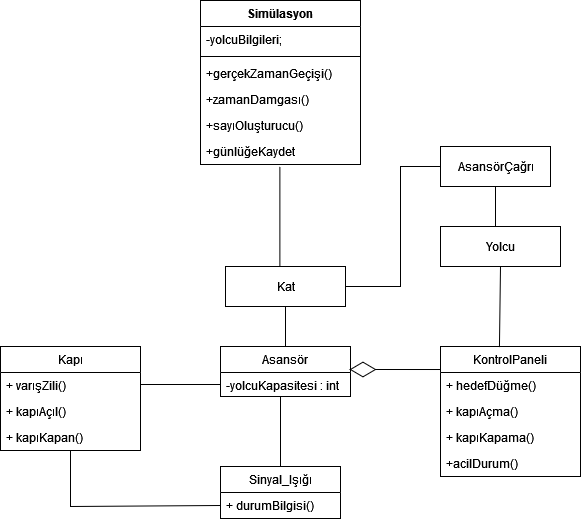

The diagram above was exported from draw.io. Its source (the exported page's mxGraphModel, read from the mxfile embedded in the PNG):
<mxGraphModel dx="1038" dy="564" grid="1" gridSize="10" guides="1" tooltips="1" connect="1" arrows="1" fold="1" page="1" pageScale="1" pageWidth="3300" pageHeight="4681" background="#ffffff" math="0" shadow="0">
  <root>
    <mxCell id="0" />
    <mxCell id="1" parent="0" />
    <mxCell id="CmpbM5jcwnE9k5nUge9Z-1" value="&lt;div&gt;Kat&lt;/div&gt;" style="html=1;" vertex="1" parent="1">
      <mxGeometry x="385" y="426" width="120" height="40" as="geometry" />
    </mxCell>
    <mxCell id="CmpbM5jcwnE9k5nUge9Z-2" value="Asansör" style="swimlane;fontStyle=0;childLayout=stackLayout;horizontal=1;startSize=26;fillColor=none;horizontalStack=0;resizeParent=1;resizeParentMax=0;resizeLast=0;collapsible=1;marginBottom=0;" vertex="1" parent="1">
      <mxGeometry x="380" y="506" width="130" height="50" as="geometry" />
    </mxCell>
    <mxCell id="CmpbM5jcwnE9k5nUge9Z-3" value="-yolcuKapasitesi : int" style="text;strokeColor=none;fillColor=none;align=left;verticalAlign=top;spacingLeft=4;spacingRight=4;overflow=hidden;rotatable=0;points=[[0,0.5],[1,0.5]];portConstraint=eastwest;" vertex="1" parent="CmpbM5jcwnE9k5nUge9Z-2">
      <mxGeometry y="26" width="130" height="24" as="geometry" />
    </mxCell>
    <mxCell id="CmpbM5jcwnE9k5nUge9Z-6" value="&lt;div&gt;AsansörÇağrı&lt;/div&gt;" style="html=1;" vertex="1" parent="1">
      <mxGeometry x="600" y="306" width="110" height="40" as="geometry" />
    </mxCell>
    <mxCell id="CmpbM5jcwnE9k5nUge9Z-7" value="KontrolPaneli" style="swimlane;fontStyle=0;childLayout=stackLayout;horizontal=1;startSize=26;fillColor=none;horizontalStack=0;resizeParent=1;resizeParentMax=0;resizeLast=0;collapsible=1;marginBottom=0;" vertex="1" parent="1">
      <mxGeometry x="600" y="506" width="140" height="130" as="geometry" />
    </mxCell>
    <mxCell id="CmpbM5jcwnE9k5nUge9Z-8" value="+ hedefDüğme()&#10;" style="text;strokeColor=none;fillColor=none;align=left;verticalAlign=top;spacingLeft=4;spacingRight=4;overflow=hidden;rotatable=0;points=[[0,0.5],[1,0.5]];portConstraint=eastwest;" vertex="1" parent="CmpbM5jcwnE9k5nUge9Z-7">
      <mxGeometry y="26" width="140" height="26" as="geometry" />
    </mxCell>
    <mxCell id="CmpbM5jcwnE9k5nUge9Z-11" value="+ kapıAçma()" style="text;strokeColor=none;fillColor=none;align=left;verticalAlign=top;spacingLeft=4;spacingRight=4;overflow=hidden;rotatable=0;points=[[0,0.5],[1,0.5]];portConstraint=eastwest;" vertex="1" parent="CmpbM5jcwnE9k5nUge9Z-7">
      <mxGeometry y="52" width="140" height="26" as="geometry" />
    </mxCell>
    <mxCell id="CmpbM5jcwnE9k5nUge9Z-9" value="+ kapıKapama()" style="text;strokeColor=none;fillColor=none;align=left;verticalAlign=top;spacingLeft=4;spacingRight=4;overflow=hidden;rotatable=0;points=[[0,0.5],[1,0.5]];portConstraint=eastwest;" vertex="1" parent="CmpbM5jcwnE9k5nUge9Z-7">
      <mxGeometry y="78" width="140" height="26" as="geometry" />
    </mxCell>
    <mxCell id="CmpbM5jcwnE9k5nUge9Z-10" value="+acilDurum()" style="text;strokeColor=none;fillColor=none;align=left;verticalAlign=top;spacingLeft=4;spacingRight=4;overflow=hidden;rotatable=0;points=[[0,0.5],[1,0.5]];portConstraint=eastwest;" vertex="1" parent="CmpbM5jcwnE9k5nUge9Z-7">
      <mxGeometry y="104" width="140" height="26" as="geometry" />
    </mxCell>
    <mxCell id="CmpbM5jcwnE9k5nUge9Z-12" value="Kapı" style="swimlane;fontStyle=0;childLayout=stackLayout;horizontal=1;startSize=26;fillColor=none;horizontalStack=0;resizeParent=1;resizeParentMax=0;resizeLast=0;collapsible=1;marginBottom=0;" vertex="1" parent="1">
      <mxGeometry x="160" y="506" width="140" height="104" as="geometry" />
    </mxCell>
    <mxCell id="CmpbM5jcwnE9k5nUge9Z-13" value="+ varışZili()" style="text;strokeColor=none;fillColor=none;align=left;verticalAlign=top;spacingLeft=4;spacingRight=4;overflow=hidden;rotatable=0;points=[[0,0.5],[1,0.5]];portConstraint=eastwest;" vertex="1" parent="CmpbM5jcwnE9k5nUge9Z-12">
      <mxGeometry y="26" width="140" height="26" as="geometry" />
    </mxCell>
    <mxCell id="CmpbM5jcwnE9k5nUge9Z-14" value="+ kapıAçıl()" style="text;strokeColor=none;fillColor=none;align=left;verticalAlign=top;spacingLeft=4;spacingRight=4;overflow=hidden;rotatable=0;points=[[0,0.5],[1,0.5]];portConstraint=eastwest;" vertex="1" parent="CmpbM5jcwnE9k5nUge9Z-12">
      <mxGeometry y="52" width="140" height="26" as="geometry" />
    </mxCell>
    <mxCell id="CmpbM5jcwnE9k5nUge9Z-15" value="+ kapıKapan()" style="text;strokeColor=none;fillColor=none;align=left;verticalAlign=top;spacingLeft=4;spacingRight=4;overflow=hidden;rotatable=0;points=[[0,0.5],[1,0.5]];portConstraint=eastwest;" vertex="1" parent="CmpbM5jcwnE9k5nUge9Z-12">
      <mxGeometry y="78" width="140" height="26" as="geometry" />
    </mxCell>
    <mxCell id="CmpbM5jcwnE9k5nUge9Z-18" value="Sinyal_Işığı" style="swimlane;fontStyle=0;childLayout=stackLayout;horizontal=1;startSize=26;fillColor=none;horizontalStack=0;resizeParent=1;resizeParentMax=0;resizeLast=0;collapsible=1;marginBottom=0;" vertex="1" parent="1">
      <mxGeometry x="380" y="626" width="120" height="52" as="geometry" />
    </mxCell>
    <mxCell id="CmpbM5jcwnE9k5nUge9Z-19" value="+ durumBilgisi()" style="text;strokeColor=none;fillColor=none;align=left;verticalAlign=top;spacingLeft=4;spacingRight=4;overflow=hidden;rotatable=0;points=[[0,0.5],[1,0.5]];portConstraint=eastwest;" vertex="1" parent="CmpbM5jcwnE9k5nUge9Z-18">
      <mxGeometry y="26" width="120" height="26" as="geometry" />
    </mxCell>
    <mxCell id="CmpbM5jcwnE9k5nUge9Z-22" value="Simülasyon" style="swimlane;fontStyle=1;align=center;verticalAlign=top;childLayout=stackLayout;horizontal=1;startSize=26;horizontalStack=0;resizeParent=1;resizeParentMax=0;resizeLast=0;collapsible=1;marginBottom=0;" vertex="1" parent="1">
      <mxGeometry x="360" y="160" width="160" height="164" as="geometry" />
    </mxCell>
    <mxCell id="CmpbM5jcwnE9k5nUge9Z-39" value="-yolcuBilgileri;&#10;" style="text;strokeColor=none;fillColor=none;align=left;verticalAlign=top;spacingLeft=4;spacingRight=4;overflow=hidden;rotatable=0;points=[[0,0.5],[1,0.5]];portConstraint=eastwest;" vertex="1" parent="CmpbM5jcwnE9k5nUge9Z-22">
      <mxGeometry y="26" width="160" height="26" as="geometry" />
    </mxCell>
    <mxCell id="CmpbM5jcwnE9k5nUge9Z-42" style="line;strokeWidth=1;fillColor=none;align=left;verticalAlign=middle;spacingTop=-1;spacingLeft=3;spacingRight=3;rotatable=0;labelPosition=right;points=[];portConstraint=eastwest;" vertex="1" parent="CmpbM5jcwnE9k5nUge9Z-22">
      <mxGeometry y="52" width="160" height="8" as="geometry" />
    </mxCell>
    <mxCell id="CmpbM5jcwnE9k5nUge9Z-25" value="+gerçekZamanGeçişi()" style="text;strokeColor=none;fillColor=none;align=left;verticalAlign=top;spacingLeft=4;spacingRight=4;overflow=hidden;rotatable=0;points=[[0,0.5],[1,0.5]];portConstraint=eastwest;" vertex="1" parent="CmpbM5jcwnE9k5nUge9Z-22">
      <mxGeometry y="60" width="160" height="26" as="geometry" />
    </mxCell>
    <mxCell id="CmpbM5jcwnE9k5nUge9Z-38" value="+zamanDamgası()&#10;" style="text;strokeColor=none;fillColor=none;align=left;verticalAlign=top;spacingLeft=4;spacingRight=4;overflow=hidden;rotatable=0;points=[[0,0.5],[1,0.5]];portConstraint=eastwest;" vertex="1" parent="CmpbM5jcwnE9k5nUge9Z-22">
      <mxGeometry y="86" width="160" height="26" as="geometry" />
    </mxCell>
    <mxCell id="CmpbM5jcwnE9k5nUge9Z-46" value="+sayıOluşturucu()" style="text;strokeColor=none;fillColor=none;align=left;verticalAlign=top;spacingLeft=4;spacingRight=4;overflow=hidden;rotatable=0;points=[[0,0.5],[1,0.5]];portConstraint=eastwest;" vertex="1" parent="CmpbM5jcwnE9k5nUge9Z-22">
      <mxGeometry y="112" width="160" height="26" as="geometry" />
    </mxCell>
    <mxCell id="CmpbM5jcwnE9k5nUge9Z-47" value="+günlüğeKaydet" style="text;strokeColor=none;fillColor=none;align=left;verticalAlign=top;spacingLeft=4;spacingRight=4;overflow=hidden;rotatable=0;points=[[0,0.5],[1,0.5]];portConstraint=eastwest;" vertex="1" parent="CmpbM5jcwnE9k5nUge9Z-22">
      <mxGeometry y="138" width="160" height="26" as="geometry" />
    </mxCell>
    <mxCell id="CmpbM5jcwnE9k5nUge9Z-27" value="" style="endArrow=diamondThin;endFill=0;endSize=24;html=1;rounded=0;entryX=0.992;entryY=-0.125;entryDx=0;entryDy=0;entryPerimeter=0;exitX=0;exitY=-0.115;exitDx=0;exitDy=0;exitPerimeter=0;" edge="1" parent="1" source="CmpbM5jcwnE9k5nUge9Z-8" target="CmpbM5jcwnE9k5nUge9Z-3">
      <mxGeometry width="160" relative="1" as="geometry">
        <mxPoint x="330" y="396" as="sourcePoint" />
        <mxPoint x="490" y="396" as="targetPoint" />
      </mxGeometry>
    </mxCell>
    <mxCell id="CmpbM5jcwnE9k5nUge9Z-28" value="" style="endArrow=none;html=1;rounded=0;exitX=0.5;exitY=0;exitDx=0;exitDy=0;entryX=0.5;entryY=1;entryDx=0;entryDy=0;" edge="1" parent="1" source="CmpbM5jcwnE9k5nUge9Z-2" target="CmpbM5jcwnE9k5nUge9Z-1">
      <mxGeometry width="50" height="50" relative="1" as="geometry">
        <mxPoint x="380" y="546" as="sourcePoint" />
        <mxPoint x="430" y="496" as="targetPoint" />
      </mxGeometry>
    </mxCell>
    <mxCell id="CmpbM5jcwnE9k5nUge9Z-29" value="" style="endArrow=none;html=1;rounded=0;entryX=0;entryY=0.5;entryDx=0;entryDy=0;" edge="1" parent="1" target="CmpbM5jcwnE9k5nUge9Z-3">
      <mxGeometry width="50" height="50" relative="1" as="geometry">
        <mxPoint x="300" y="544" as="sourcePoint" />
        <mxPoint x="430" y="496" as="targetPoint" />
      </mxGeometry>
    </mxCell>
    <mxCell id="CmpbM5jcwnE9k5nUge9Z-30" value="" style="endArrow=none;html=1;rounded=0;entryX=1;entryY=0.5;entryDx=0;entryDy=0;exitX=0;exitY=0.5;exitDx=0;exitDy=0;" edge="1" parent="1" source="CmpbM5jcwnE9k5nUge9Z-6" target="CmpbM5jcwnE9k5nUge9Z-1">
      <mxGeometry width="50" height="50" relative="1" as="geometry">
        <mxPoint x="380" y="616" as="sourcePoint" />
        <mxPoint x="430" y="566" as="targetPoint" />
        <Array as="points">
          <mxPoint x="560" y="326" />
          <mxPoint x="560" y="446" />
        </Array>
      </mxGeometry>
    </mxCell>
    <mxCell id="CmpbM5jcwnE9k5nUge9Z-31" value="" style="endArrow=none;html=1;rounded=0;entryX=0.5;entryY=1;entryDx=0;entryDy=0;exitX=0;exitY=0.5;exitDx=0;exitDy=0;" edge="1" parent="1" source="CmpbM5jcwnE9k5nUge9Z-19" target="CmpbM5jcwnE9k5nUge9Z-12">
      <mxGeometry width="50" height="50" relative="1" as="geometry">
        <mxPoint x="200" y="706" as="sourcePoint" />
        <mxPoint x="250" y="656" as="targetPoint" />
        <Array as="points">
          <mxPoint x="230" y="666" />
        </Array>
      </mxGeometry>
    </mxCell>
    <mxCell id="CmpbM5jcwnE9k5nUge9Z-32" value="" style="endArrow=none;html=1;rounded=0;exitX=0.5;exitY=0;exitDx=0;exitDy=0;" edge="1" parent="1" source="CmpbM5jcwnE9k5nUge9Z-18">
      <mxGeometry width="50" height="50" relative="1" as="geometry">
        <mxPoint x="380" y="636" as="sourcePoint" />
        <mxPoint x="440" y="556" as="targetPoint" />
      </mxGeometry>
    </mxCell>
    <mxCell id="CmpbM5jcwnE9k5nUge9Z-34" value="" style="endArrow=none;html=1;rounded=0;" edge="1" parent="1">
      <mxGeometry width="50" height="50" relative="1" as="geometry">
        <mxPoint x="439.38" y="326" as="sourcePoint" />
        <mxPoint x="439.38" y="426" as="targetPoint" />
      </mxGeometry>
    </mxCell>
    <mxCell id="CmpbM5jcwnE9k5nUge9Z-35" value="" style="endArrow=none;html=1;rounded=0;entryX=0.5;entryY=1;entryDx=0;entryDy=0;" edge="1" parent="1" target="CmpbM5jcwnE9k5nUge9Z-6">
      <mxGeometry width="50" height="50" relative="1" as="geometry">
        <mxPoint x="655" y="386" as="sourcePoint" />
        <mxPoint x="370" y="476" as="targetPoint" />
      </mxGeometry>
    </mxCell>
    <mxCell id="CmpbM5jcwnE9k5nUge9Z-36" value="Yolcu" style="rounded=0;whiteSpace=wrap;html=1;" vertex="1" parent="1">
      <mxGeometry x="600" y="386" width="120" height="40" as="geometry" />
    </mxCell>
    <mxCell id="CmpbM5jcwnE9k5nUge9Z-37" value="" style="endArrow=none;html=1;rounded=0;entryX=0.5;entryY=1;entryDx=0;entryDy=0;exitX=0.421;exitY=0.005;exitDx=0;exitDy=0;exitPerimeter=0;" edge="1" parent="1" source="CmpbM5jcwnE9k5nUge9Z-7" target="CmpbM5jcwnE9k5nUge9Z-36">
      <mxGeometry width="50" height="50" relative="1" as="geometry">
        <mxPoint x="320" y="526" as="sourcePoint" />
        <mxPoint x="370" y="476" as="targetPoint" />
      </mxGeometry>
    </mxCell>
  </root>
</mxGraphModel>